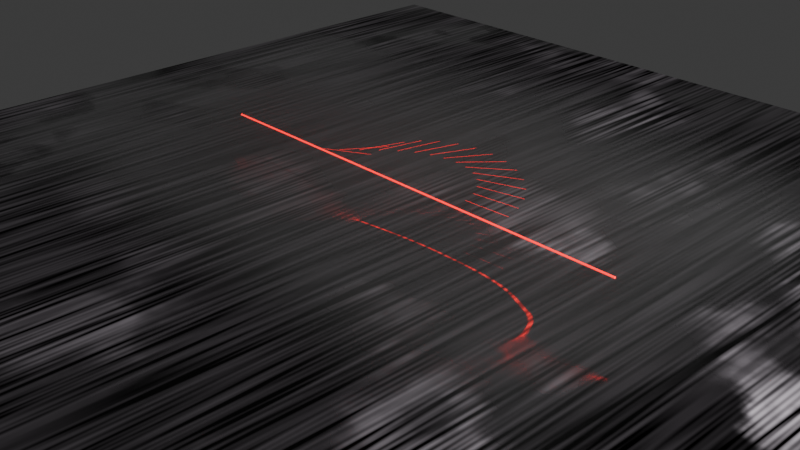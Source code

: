 # Source: GeometryNodesPractice_June30th2024_Lasers.blend  (saved by Blender 4.1.24; exported with 4.5.12 LTS)
import bpy
from mathutils import Matrix  # noqa: F401  (used for matrix-valued properties, if any)

bpy.ops.wm.read_factory_settings(use_empty=True)
scene = bpy.context.scene
scene.name = 'Scene'

# ---- collections
col_collection = bpy.data.collections.new('Collection'); scene.collection.children.link(col_collection)

# ---- materials (node trees are filled in below, after node groups)
mat_material = bpy.data.materials.new('Material')
mat_brushedmetal2 = bpy.data.materials.new('BrushedMetal2')
mat_brushedmetal2.use_transparent_shadow = False
mat_brushedmetal6 = bpy.data.materials.new('BrushedMetal6')
mat_brushedmetal6.use_transparent_shadow = False

# ---- node groups
ng_geometry_nodes = bpy.data.node_groups.new('Geometry Nodes', 'GeometryNodeTree')
_s = ng_geometry_nodes.interface.new_socket(name='Geometry', in_out='OUTPUT', socket_type='NodeSocketGeometry')
_s = ng_geometry_nodes.interface.new_socket(name='Geometry', in_out='INPUT', socket_type='NodeSocketGeometry')
ng_geometry_nodes.is_modifier = True
_N = ng_geometry_nodes.nodes; _L = ng_geometry_nodes.links
n0 = _N.new('NodeGroupInput'); n0.name = 'Group Input'; n0.location = (-340, 0)
n1 = _N.new('NodeGroupOutput'); n1.name = 'Group Output'; n1.location = (200, 0)
n2 = _N.new('GeometryNodeMeshToVolume'); n2.name = 'Mesh to Volume'; n2.location = (-120, -1)
n2.inputs[1].default_value = 0.7
_L.new(n2.outputs[0], n1.inputs[0])
_L.new(n0.outputs[0], n2.inputs[0])
n1.is_active_output = True
ng_geometry_nodes_001 = bpy.data.node_groups.new('Geometry Nodes.001', 'GeometryNodeTree')
_s = ng_geometry_nodes_001.interface.new_socket(name='Geometry', in_out='OUTPUT', socket_type='NodeSocketGeometry')
_s = ng_geometry_nodes_001.interface.new_socket(name='Geometry', in_out='INPUT', socket_type='NodeSocketGeometry')
ng_geometry_nodes_001.is_modifier = True
# nodes of 'Geometry Nodes.001' reference scene objects; filled in after objects exist

# ---- material node trees
mat_material.use_nodes = True; mat_material.node_tree.nodes.clear()
_N = mat_material.node_tree.nodes; _L = mat_material.node_tree.links
n0 = _N.new('ShaderNodeBsdfPrincipled'); n0.name = 'Principled BSDF'; n0.location = (10, 300)
n0.inputs[0].default_value = (0.8004, 0.0, 0.001185, 1.0)
n0.inputs[27].default_value = (1.0, 0.0, 0.002131, 1.0)
n0.inputs[28].default_value = 3.0
n1 = _N.new('ShaderNodeOutputMaterial'); n1.name = 'Material Output'; n1.location = (300, 300)
_L.new(n0.outputs[0], n1.inputs[0])
n1.is_active_output = True
mat_brushedmetal2.use_nodes = True; mat_brushedmetal2.node_tree.nodes.clear()
_N = mat_brushedmetal2.node_tree.nodes; _L = mat_brushedmetal2.node_tree.links
n0 = _N.new('ShaderNodeBsdfPrincipled'); n0.name = 'Principled BSDF'; n0.location = (56, 300)
n0.distribution = 'GGX'
n0.subsurface_method = 'RANDOM_WALK_SKIN'
n0.inputs[1].default_value = 1.0
n0.inputs[3].default_value = 1.45
n0.inputs[13].default_value = 0.0
n0.inputs[27].default_value = (0.0, 0.0, 0.0, 1.0)
n0.inputs[28].default_value = 1.0
n1 = _N.new('ShaderNodeOutputMaterial'); n1.name = 'Material Output'; n1.location = (346, 300)
n2 = _N.new('ShaderNodeBump'); n2.name = 'Bump'; n2.location = (-249, -363)
n2.inputs[1].default_value = 1.0
n2.inputs[2].default_value = 1.0
n3 = _N.new('ShaderNodeTexNoise'); n3.name = 'Noise Texture.001'; n3.location = (-296, -102)
n3.inputs[2].default_value = 10.0
n3.inputs[4].default_value = 0.0
n4 = _N.new('ShaderNodeTexCoord'); n4.name = 'Texture Coordinate'; n4.location = (-846, 166)
n5 = _N.new('ShaderNodeMapping'); n5.name = 'Mapping'; n5.location = (-625, 197)
n5.inputs[3].default_value = (39.6, 1.0, 1.0)
n6 = _N.new('ShaderNodeTexNoise'); n6.name = 'Noise Texture'; n6.location = (-407, 199)
n6.inputs[2].default_value = 6.4
n6.inputs[4].default_value = 0.0
n7 = _N.new('ShaderNodeMix'); n7.name = 'Mix'; n7.location = (-172, 225)
n7.data_type = 'RGBA'
n7.blend_type = 'MULTIPLY'
n7.inputs[0].default_value = 1.0
n7.inputs[7].default_value = (1.0, 0.9072, 0.9985, 1.0)
n8 = _N.new('ShaderNodeTexWave'); n8.name = 'Wave Texture'; n8.location = (-821, -328)
n8.inputs[1].default_value = -0.1
n8.inputs[3].default_value = 1.192e-07
n8.inputs[4].default_value = -7.2
n8.inputs[5].default_value = 0.0
n9 = _N.new('ShaderNodeTexNoise'); n9.name = 'Noise Texture.002'; n9.location = (-548, -335)
n9.inputs[2].default_value = 4.7
n9.inputs[4].default_value = 0.0
n9.inputs[8].default_value = 7.7
_L.new(n0.outputs[0], n1.inputs[0])
_L.new(n5.outputs[0], n6.inputs[0])
_L.new(n4.outputs[0], n5.inputs[0])
_L.new(n3.outputs[0], n0.inputs[2])
_L.new(n2.outputs[0], n0.inputs[5])
_L.new(n9.outputs[1], n2.inputs[3])
_L.new(n8.outputs[0], n9.inputs[0])
_L.new(n7.outputs[2], n0.inputs[0])
_L.new(n6.outputs[0], n7.inputs[6])
n1.is_active_output = True
mat_brushedmetal6.use_nodes = True; mat_brushedmetal6.node_tree.nodes.clear()
_N = mat_brushedmetal6.node_tree.nodes; _L = mat_brushedmetal6.node_tree.links
n0 = _N.new('ShaderNodeBsdfPrincipled'); n0.name = 'Principled BSDF'; n0.location = (228, 300)
n0.distribution = 'GGX'
n0.subsurface_method = 'RANDOM_WALK_SKIN'
n0.inputs[1].default_value = 1.0
n0.inputs[3].default_value = 1.45
n0.inputs[13].default_value = 0.0
n0.inputs[27].default_value = (0.0, 0.0, 0.0, 1.0)
n0.inputs[28].default_value = 1.0
n1 = _N.new('ShaderNodeOutputMaterial'); n1.name = 'Material Output'; n1.location = (518, 300)
n2 = _N.new('ShaderNodeTexCoord'); n2.name = 'Texture Coordinate'; n2.location = (-1149, 195)
n3 = _N.new('ShaderNodeMapping'); n3.name = 'Mapping'; n3.location = (-928, 226)
n3.inputs[3].default_value = (39.6, 1.0, 1.0)
n4 = _N.new('ShaderNodeTexNoise'); n4.name = 'Noise Texture'; n4.location = (-710, 227)
n4.inputs[2].default_value = 6.4
n4.inputs[4].default_value = 0.0
n5 = _N.new('ShaderNodeTexNoise'); n5.name = 'Noise Texture.001'; n5.location = (-708, -206)
n5.inputs[2].default_value = 7.7
n5.inputs[3].default_value = 8.7
n5.inputs[4].default_value = 0.4583
n6 = _N.new('ShaderNodeValToRGB'); n6.name = 'Color Ramp'; n6.location = (-490, 233)
while len(n6.color_ramp.elements) > 1: n6.color_ramp.elements.remove(n6.color_ramp.elements[-1])
n6.color_ramp.elements[0].position = 0.3136; n6.color_ramp.elements[0].color = (0.0, 0.0, 0.0, 1.0)
_e = n6.color_ramp.elements.new(1.0); _e.color = (1.0, 1.0, 1.0, 1.0)
n7 = _N.new('ShaderNodeMix'); n7.name = 'Mix'; n7.location = (-170, 246)
n7.data_type = 'RGBA'
n7.blend_type = 'MULTIPLY'
n7.inputs[0].default_value = 1.0
n7.inputs[7].default_value = (1.0, 0.9072, 0.9985, 1.0)
n8 = _N.new('ShaderNodeMath'); n8.name = 'Math'; n8.location = (8, -54)
n8.operation = 'MULTIPLY'
n8.inputs[1].default_value = 2.3
n9 = _N.new('ShaderNodeBump'); n9.name = 'Bump'; n9.location = (-162, -372)
n9.inputs[1].default_value = 1.0
n9.inputs[2].default_value = 1.0
n10 = _N.new('ShaderNodeTexNoise'); n10.name = 'Noise Texture.002'; n10.location = (-442, -423)
n10.inputs[2].default_value = -0.5
n10.inputs[3].default_value = 3.3
n10.inputs[4].default_value = 0.0
n10.inputs[8].default_value = 7.7
n11 = _N.new('ShaderNodeValToRGB'); n11.name = 'Color Ramp.001'; n11.location = (-307, -92)
while len(n11.color_ramp.elements) > 1: n11.color_ramp.elements.remove(n11.color_ramp.elements[-1])
n11.color_ramp.elements[0].position = 0.4682; n11.color_ramp.elements[0].color = (0.0, 0.0, 0.0, 1.0)
_e = n11.color_ramp.elements.new(1.0); _e.color = (1.0, 1.0, 1.0, 1.0)
_L.new(n0.outputs[0], n1.inputs[0])
_L.new(n3.outputs[0], n4.inputs[0])
_L.new(n2.outputs[0], n3.inputs[0])
_L.new(n8.outputs[0], n0.inputs[2])
_L.new(n9.outputs[0], n0.inputs[5])
_L.new(n7.outputs[2], n0.inputs[0])
_L.new(n6.outputs[0], n7.inputs[6])
_L.new(n4.outputs[0], n6.inputs[0])
_L.new(n5.outputs[0], n11.inputs[0])
_L.new(n11.outputs[0], n8.inputs[0])
_L.new(n10.outputs[0], n9.inputs[3])
n1.is_active_output = True

# ---- world
world_world = bpy.data.worlds.new('World'); scene.world = world_world
world_world.use_nodes = True; world_world.node_tree.nodes.clear()
_N = world_world.node_tree.nodes; _L = world_world.node_tree.links
n0 = _N.new('ShaderNodeOutputWorld'); n0.name = 'World Output'; n0.location = (300, 300)
n1 = _N.new('ShaderNodeBackground'); n1.name = 'Background'; n1.location = (10, 300)
n1.inputs[0].default_value = (0.05088, 0.05088, 0.05088, 1.0)
_L.new(n1.outputs[0], n0.inputs[0])
n0.is_active_output = True
world_world.color = (0.05088, 0.05088, 0.05088)
world_world.use_sun_shadow = False
world_world.sun_shadow_jitter_overblur = 0.0

# ---- cameras
cam_camera = bpy.data.cameras.new('Camera')
cam_camera.clip_end = 100.0
cam_camera.ortho_scale = 7.314

# ---- lights
light_light = bpy.data.lights.new('Light', 'POINT')
light_light.transmission_factor = 0.0
light_light.use_soft_falloff = False
light_light.energy = 1000.0
light_light.shadow_soft_size = 0.1
light_light.shadow_maximum_resolution = 0.006
light_light.use_absolute_resolution = True

# ---- meshes
me_cube = bpy.data.meshes.new('Cube')
me_cube.from_pydata([(-1.0, -1.0, -1.0), (-1.0, -1.0, 1.0), (-1.0, 1.0, -1.0), (-1.0, 1.0, 1.0), (1.0, -1.0, -1.0), (1.0, -1.0, 1.0), (1.0, 1.0, -1.0), (1.0, 1.0, 1.0)], [], [(0, 1, 3, 2), (2, 3, 7, 6), (6, 7, 5, 4), (4, 5, 1, 0), (2, 6, 4, 0), (7, 3, 1, 5)])
_uv = me_cube.uv_layers.new(name='UVMap')
_uv.uv.foreach_set('vector', [0.375, 0.0, 0.625, 0.0, 0.625, 0.25, 0.375, 0.25, 0.375, 0.25, 0.625, 0.25, 0.625, 0.5, 0.375, 0.5, 0.375, 0.5, 0.625, 0.5, 0.625, 0.75, 0.375, 0.75, 0.375, 0.75, 0.625, 0.75, 0.625, 1.0, 0.375, 1.0, 0.125, 0.5, 0.375, 0.5, 0.375, 0.75, 0.125, 0.75, 0.625, 0.5, 0.875, 0.5, 0.875, 0.75, 0.625, 0.75])
me_cube.materials.append(mat_brushedmetal2)
me_cube.update()
me_plane = bpy.data.meshes.new('Plane')
me_plane.from_pydata([(-1.0, -1.0, 0.0), (1.0, -1.0, 0.0), (-1.0, 1.0, 0.0), (1.0, 1.0, 0.0)], [], [(0, 1, 3, 2)])
_uv = me_plane.uv_layers.new(name='UVMap')
_uv.uv.foreach_set('vector', [0.0, 0.0, 1.0, 0.0, 1.0, 1.0, 0.0, 1.0])
me_plane.materials.append(mat_brushedmetal6)
me_plane.update()
me_plane_001 = bpy.data.meshes.new('Plane.001')
me_plane_001.from_pydata([(-1.0, -1.0, 0.0), (1.0, -1.0, 0.0), (-1.0, 1.0, 0.0), (1.0, 1.0, 0.0)], [], [(0, 1, 3, 2)])
_uv = me_plane_001.uv_layers.new(name='UVMap')
_uv.uv.foreach_set('vector', [0.0, 0.0, 1.0, 0.0, 1.0, 1.0, 0.0, 1.0])
me_plane_001.update()

# ---- curves / text
cu_b_ziercurve = bpy.data.curves.new('BézierCurve', 'CURVE')
cu_b_ziercurve.dimensions = '3D'
_sp = cu_b_ziercurve.splines.new('BEZIER'); _sp.bezier_points.add(1)
_sp.bezier_points.foreach_set('co', [-1.0, 0.0, 0.0, 1.0, 0.0, 0.0])
_sp.bezier_points.foreach_set('handle_left', [-1.707, -0.008813, 0.0, 0.0, 0.0, 0.0])
_sp.bezier_points.foreach_set('handle_right', [-0.5, 0.006232, 0.0, 2.0, 0.0, 0.0])
for _p, _l, _r in zip(_sp.bezier_points, ['ALIGNED', 'ALIGNED'], ['ALIGNED', 'ALIGNED']): _p.handle_left_type = _l; _p.handle_right_type = _r
_sp.order_u = 0
_sp.order_v = 0
cu_b_ziercurve.materials.append(mat_material)
cu_b_ziercurve.use_path = True
cu_b_ziercurve.bevel_depth = 0.01
cu_b_ziercurve.fill_mode = 'FULL'

# ---- objects
ob_light = bpy.data.objects.new('Light', light_light)
ob_camera_lifeisvaluable_lisv = bpy.data.objects.new('Camera_LifeIsValuable_LisV', cam_camera)
ob_laser = bpy.data.objects.new('Laser', cu_b_ziercurve)
ob_cube = bpy.data.objects.new('Cube', me_cube)
ob_plane = bpy.data.objects.new('Plane', me_plane)
ob_plane_001 = bpy.data.objects.new('Plane.001', me_plane_001)
_N = ng_geometry_nodes_001.nodes; _L = ng_geometry_nodes_001.links
n0 = _N.new('NodeGroupInput'); n0.name = 'Group Input'; n0.location = (-526, 64)
n1 = _N.new('NodeGroupOutput'); n1.name = 'Group Output'; n1.location = (241, 0)
n2 = _N.new('GeometryNodeObjectInfo'); n2.name = 'Object Info'; n2.location = (-425, -152)
n2.transform_space = 'RELATIVE'
n2.inputs[0].default_value = ob_laser
n2.inputs[1].default_value = True
n3 = _N.new('GeometryNodeCurveArc'); n3.name = 'Arc'; n3.location = (-185, 32)
n3.inputs[6].default_value = 2.985
n4 = _N.new('GeometryNodeInstanceOnPoints'); n4.name = 'Instance on Points'; n4.location = (35, -83)
n4.inputs[6].default_value = (0.1, 0.1, 0.1)
n5 = _N.new('GeometryNodeInputPosition'); n5.name = 'Position'; n5.location = (-527, -384)
n6 = _N.new('FunctionNodeAlignEulerToVector'); n6.name = 'Align Euler to Vector'; n6.location = (-208, -305)
n6.axis = 'Y'
_L.new(n4.outputs[0], n1.inputs[0])
_L.new(n2.outputs[4], n4.inputs[2])
_L.new(n3.outputs[0], n4.inputs[0])
_L.new(n5.outputs[0], n6.inputs[0])
_L.new(n6.outputs[0], n4.inputs[5])
n1.is_active_output = True

# ---- transforms, parenting, visibility, modifiers, constraints
ob_light.location = (4.076, 1.005, 5.904)
ob_light.rotation_euler = (0.6503, 0.05522, 1.866)
ob_light.lock_rotations_4d = False
ob_light.empty_display_type = 'ARROWS'
ob_light.color = (0.0, 0.0, 0.0, 0.0)
ob_light.lineart.crease_threshold = 0.0
ob_camera_lifeisvaluable_lisv.location = (7.359, -6.926, 4.958)
ob_camera_lifeisvaluable_lisv.rotation_euler = (1.109, 0.0, 0.8149)
ob_camera_lifeisvaluable_lisv.lock_rotations_4d = False
ob_camera_lifeisvaluable_lisv.empty_display_type = 'ARROWS'
ob_camera_lifeisvaluable_lisv.color = (0.0, 0.0, 0.0, 0.0)
ob_camera_lifeisvaluable_lisv.display_type = 'WIRE'
ob_camera_lifeisvaluable_lisv.lineart.crease_threshold = 0.0
ob_laser.location = (0.0, 0.0, 0.3935)
ob_laser.scale = (2.651, 1.0, 1.0)
ob_cube.location = (0.0, 0.0, 0.0)
ob_cube.scale = (3.894, 2.561, 1.0)
_m = ob_cube.modifiers.new('GeometryNodes', 'NODES')
_m.node_group = ng_geometry_nodes
ob_plane.location = (0.0, 0.0, 0.0)
ob_plane.scale = (5.734, 5.734, 5.734)
ob_plane_001.location = (0.02403, 0.0, 0.398)
_m = ob_plane_001.modifiers.new('GeometryNodes', 'NODES')
_m.node_group = ng_geometry_nodes_001

# ---- collection membership
col_collection.objects.link(ob_light)
col_collection.objects.link(ob_camera_lifeisvaluable_lisv)
col_collection.objects.link(ob_laser)
col_collection.objects.link(ob_cube)
col_collection.objects.link(ob_plane)
col_collection.objects.link(ob_plane_001)

# ---- scene / render settings (as saved in the file)
scene.camera = ob_camera_lifeisvaluable_lisv
scene.frame_start = 1; scene.frame_end = 250; scene.frame_set(1)
scene.render.engine = 'CYCLES'
scene.render.image_settings.file_format = 'FFMPEG'
scene.render.image_settings.color_mode = 'RGB'
scene.render.fps = 60
scene.cycles.sampling_pattern = 'TABULATED_SOBOL'
scene.eevee.ray_tracing_options.trace_max_roughness = 0.0
bpy.context.view_layer.update()
